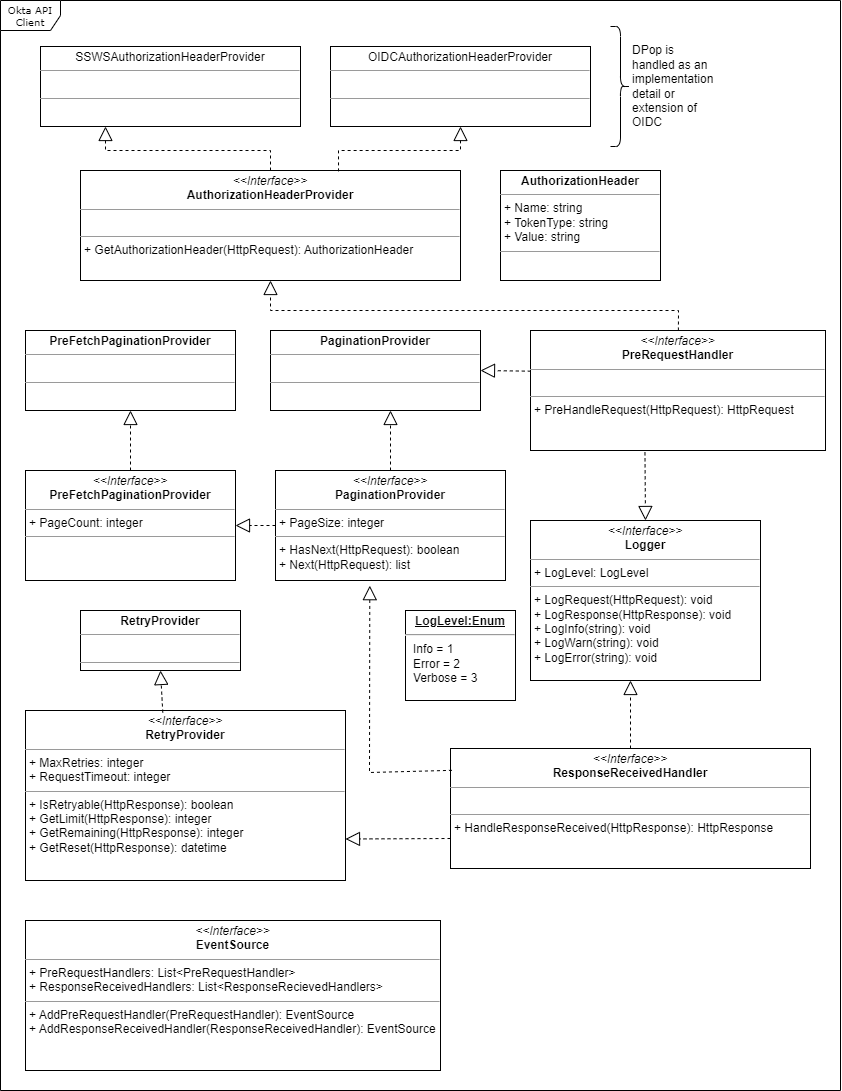

The diagram above was exported from draw.io. Its source (the exported page's mxGraphModel, read from the mxfile embedded in the PNG):
<mxGraphModel dx="2350" dy="2033" grid="1" gridSize="10" guides="1" tooltips="1" connect="1" arrows="1" fold="1" page="1" pageScale="1" pageWidth="850" pageHeight="1100" background="none" math="0" shadow="0">
  <root>
    <mxCell id="0" />
    <mxCell id="1" parent="0" />
    <mxCell id="17acba5748e5396b-1" value="Okta API Client" style="shape=umlFrame;whiteSpace=wrap;html=1;rounded=0;shadow=0;comic=0;labelBackgroundColor=none;strokeWidth=1;fontFamily=Verdana;fontSize=10;align=center;" parent="1" vertex="1">
      <mxGeometry x="-840" y="-1090" width="840" height="1090" as="geometry" />
    </mxCell>
    <mxCell id="5d2195bd80daf111-18" value="&lt;p style=&quot;margin:0px;margin-top:4px;text-align:center;&quot;&gt;&lt;i&gt;&amp;lt;&amp;lt;Interface&amp;gt;&amp;gt;&lt;/i&gt;&lt;br&gt;&lt;b&gt;AuthorizationHeaderProvider&lt;/b&gt;&lt;/p&gt;&lt;hr size=&quot;1&quot;&gt;&lt;p style=&quot;margin:0px;margin-left:4px;&quot;&gt;&lt;br&gt;&lt;/p&gt;&lt;hr size=&quot;1&quot;&gt;&lt;p style=&quot;margin:0px;margin-left:4px;&quot;&gt;+ GetAuthorizationHeader(HttpRequest): AuthorizationHeader&lt;br&gt;&lt;br&gt;&lt;/p&gt;" style="verticalAlign=top;align=left;overflow=fill;fontSize=12;fontFamily=Helvetica;html=1;rounded=0;shadow=0;comic=0;labelBackgroundColor=none;strokeWidth=1" parent="1" vertex="1">
      <mxGeometry x="-760" y="-920" width="380" height="110" as="geometry" />
    </mxCell>
    <mxCell id="woxpCk_thO-vSeAvAd4e-2" value="DPop is handled as an implementation detail or extension of OIDC" style="shape=curlyBracket;whiteSpace=wrap;html=1;rounded=1;flipH=1;labelPosition=right;verticalLabelPosition=middle;align=left;verticalAlign=middle;size=0.5;" vertex="1" parent="1">
      <mxGeometry x="-230" y="-1064" width="20" height="120" as="geometry" />
    </mxCell>
    <mxCell id="woxpCk_thO-vSeAvAd4e-4" value="&lt;p style=&quot;margin:0px;margin-top:4px;text-align:center;&quot;&gt;&lt;i&gt;&amp;lt;&amp;lt;Interface&amp;gt;&amp;gt;&lt;/i&gt;&lt;br&gt;&lt;b&gt;PaginationProvider&lt;/b&gt;&lt;/p&gt;&lt;hr size=&quot;1&quot;&gt;&lt;p style=&quot;margin:0px;margin-left:4px;&quot;&gt;+ PageSize: integer&lt;br&gt;&lt;/p&gt;&lt;hr size=&quot;1&quot;&gt;&lt;p style=&quot;margin:0px;margin-left:4px;&quot;&gt;+ HasNext(HttpRequest): boolean&lt;/p&gt;&lt;p style=&quot;margin:0px;margin-left:4px;&quot;&gt;+ Next(HttpRequest): list&lt;/p&gt;" style="verticalAlign=top;align=left;overflow=fill;fontSize=12;fontFamily=Helvetica;html=1;rounded=0;shadow=0;comic=0;labelBackgroundColor=none;strokeWidth=1" vertex="1" parent="1">
      <mxGeometry x="-565" y="-620" width="230" height="110" as="geometry" />
    </mxCell>
    <mxCell id="woxpCk_thO-vSeAvAd4e-13" value="&lt;p style=&quot;margin:0px;margin-top:4px;text-align:center;&quot;&gt;&lt;i&gt;&amp;lt;&amp;lt;Interface&amp;gt;&amp;gt;&lt;/i&gt;&lt;br&gt;&lt;b&gt;PreFetchPaginationProvider&lt;/b&gt;&lt;/p&gt;&lt;hr size=&quot;1&quot;&gt;&lt;p style=&quot;margin:0px;margin-left:4px;&quot;&gt;+ PageCount: integer&lt;br&gt;&lt;/p&gt;&lt;hr size=&quot;1&quot;&gt;&lt;p style=&quot;margin:0px;margin-left:4px;&quot;&gt;&lt;br&gt;&lt;/p&gt;" style="verticalAlign=top;align=left;overflow=fill;fontSize=12;fontFamily=Helvetica;html=1;whiteSpace=wrap;" vertex="1" parent="1">
      <mxGeometry x="-815" y="-620" width="210" height="110" as="geometry" />
    </mxCell>
    <mxCell id="woxpCk_thO-vSeAvAd4e-16" value="" style="endArrow=block;dashed=1;endFill=0;endSize=12;html=1;rounded=0;exitX=0;exitY=0.5;exitDx=0;exitDy=0;" edge="1" parent="1" source="woxpCk_thO-vSeAvAd4e-4" target="woxpCk_thO-vSeAvAd4e-13">
      <mxGeometry width="160" relative="1" as="geometry">
        <mxPoint x="-525" y="-717" as="sourcePoint" />
        <mxPoint x="-365" y="-717" as="targetPoint" />
      </mxGeometry>
    </mxCell>
    <mxCell id="woxpCk_thO-vSeAvAd4e-17" value="&lt;p style=&quot;margin:0px;margin-top:4px;text-align:center;&quot;&gt;OIDCAuthorizationHeaderProvider&lt;br&gt;&lt;/p&gt;&lt;hr size=&quot;1&quot;&gt;&lt;p style=&quot;margin:0px;margin-left:4px;&quot;&gt;&lt;br&gt;&lt;/p&gt;&lt;hr size=&quot;1&quot;&gt;&lt;p style=&quot;margin:0px;margin-left:4px;&quot;&gt;&lt;br&gt;&lt;/p&gt;" style="verticalAlign=top;align=left;overflow=fill;fontSize=12;fontFamily=Helvetica;html=1;whiteSpace=wrap;" vertex="1" parent="1">
      <mxGeometry x="-510" y="-1044" width="260" height="80" as="geometry" />
    </mxCell>
    <mxCell id="woxpCk_thO-vSeAvAd4e-18" value="&lt;p style=&quot;margin:0px;margin-top:4px;text-align:center;&quot;&gt;SSWSAuthorizationHeaderProvider&lt;br&gt;&lt;/p&gt;&lt;hr size=&quot;1&quot;&gt;&lt;p style=&quot;margin:0px;margin-left:4px;&quot;&gt;&lt;br&gt;&lt;/p&gt;&lt;hr size=&quot;1&quot;&gt;&lt;p style=&quot;margin:0px;margin-left:4px;&quot;&gt;&lt;br&gt;&lt;/p&gt;" style="verticalAlign=top;align=left;overflow=fill;fontSize=12;fontFamily=Helvetica;html=1;whiteSpace=wrap;" vertex="1" parent="1">
      <mxGeometry x="-800" y="-1044" width="260" height="80" as="geometry" />
    </mxCell>
    <mxCell id="woxpCk_thO-vSeAvAd4e-19" value="&lt;p style=&quot;margin:0px;margin-top:4px;text-align:center;&quot;&gt;&lt;b&gt;AuthorizationHeader&lt;/b&gt;&lt;/p&gt;&lt;hr size=&quot;1&quot;&gt;&lt;p style=&quot;margin:0px;margin-left:4px;&quot;&gt;+ Name: string&lt;/p&gt;&lt;p style=&quot;margin:0px;margin-left:4px;&quot;&gt;+ TokenType: string&lt;/p&gt;&lt;p style=&quot;margin:0px;margin-left:4px;&quot;&gt;+ Value: string&lt;/p&gt;&lt;hr size=&quot;1&quot;&gt;&lt;p style=&quot;margin:0px;margin-left:4px;&quot;&gt;&lt;br&gt;&lt;/p&gt;" style="verticalAlign=top;align=left;overflow=fill;fontSize=12;fontFamily=Helvetica;html=1;whiteSpace=wrap;" vertex="1" parent="1">
      <mxGeometry x="-340" y="-920" width="160" height="110" as="geometry" />
    </mxCell>
    <mxCell id="woxpCk_thO-vSeAvAd4e-20" value="&lt;p style=&quot;margin:0px;margin-top:4px;text-align:center;&quot;&gt;&lt;b&gt;PreFetchPaginationProvider&lt;/b&gt;&lt;/p&gt;&lt;hr size=&quot;1&quot;&gt;&lt;p style=&quot;margin:0px;margin-left:4px;&quot;&gt;&lt;br&gt;&lt;/p&gt;&lt;hr size=&quot;1&quot;&gt;&lt;p style=&quot;margin:0px;margin-left:4px;&quot;&gt;&lt;br&gt;&lt;/p&gt;" style="verticalAlign=top;align=left;overflow=fill;fontSize=12;fontFamily=Helvetica;html=1;whiteSpace=wrap;" vertex="1" parent="1">
      <mxGeometry x="-815" y="-760" width="210" height="80" as="geometry" />
    </mxCell>
    <mxCell id="woxpCk_thO-vSeAvAd4e-23" value="&lt;p style=&quot;margin:0px;margin-top:4px;text-align:center;&quot;&gt;&lt;b&gt;PaginationProvider&lt;/b&gt;&lt;/p&gt;&lt;hr size=&quot;1&quot;&gt;&lt;p style=&quot;margin:0px;margin-left:4px;&quot;&gt;&lt;br&gt;&lt;/p&gt;&lt;hr size=&quot;1&quot;&gt;&lt;p style=&quot;margin:0px;margin-left:4px;&quot;&gt;&lt;br&gt;&lt;/p&gt;" style="verticalAlign=top;align=left;overflow=fill;fontSize=12;fontFamily=Helvetica;html=1;whiteSpace=wrap;" vertex="1" parent="1">
      <mxGeometry x="-570" y="-760" width="210" height="80" as="geometry" />
    </mxCell>
    <mxCell id="woxpCk_thO-vSeAvAd4e-28" value="&lt;p style=&quot;margin:0px;margin-top:4px;text-align:center;&quot;&gt;&lt;b&gt;RetryProvider&lt;/b&gt;&lt;/p&gt;&lt;hr size=&quot;1&quot;&gt;&lt;p style=&quot;margin:0px;margin-left:4px;&quot;&gt;&lt;br&gt;&lt;/p&gt;&lt;hr size=&quot;1&quot;&gt;&lt;p style=&quot;margin:0px;margin-left:4px;&quot;&gt;&lt;br&gt;&lt;/p&gt;" style="verticalAlign=top;align=left;overflow=fill;fontSize=12;fontFamily=Helvetica;html=1;whiteSpace=wrap;" vertex="1" parent="1">
      <mxGeometry x="-760" y="-480" width="160" height="60" as="geometry" />
    </mxCell>
    <mxCell id="woxpCk_thO-vSeAvAd4e-30" value="&lt;p style=&quot;margin:0px;margin-top:4px;text-align:center;&quot;&gt;&lt;i&gt;&amp;lt;&amp;lt;Interface&amp;gt;&amp;gt;&lt;/i&gt;&lt;br&gt;&lt;b&gt;PreRequestHandler&lt;/b&gt;&lt;/p&gt;&lt;hr size=&quot;1&quot;&gt;&lt;p style=&quot;margin:0px;margin-left:4px;&quot;&gt;&lt;br&gt;&lt;/p&gt;&lt;hr size=&quot;1&quot;&gt;&lt;p style=&quot;margin:0px;margin-left:4px;&quot;&gt;+ PreHandleRequest(HttpRequest): HttpRequest&lt;br&gt;&lt;/p&gt;" style="verticalAlign=top;align=left;overflow=fill;fontSize=12;fontFamily=Helvetica;html=1;whiteSpace=wrap;" vertex="1" parent="1">
      <mxGeometry x="-310" y="-760" width="295" height="120" as="geometry" />
    </mxCell>
    <mxCell id="woxpCk_thO-vSeAvAd4e-31" value="&lt;p style=&quot;margin:0px;margin-top:4px;text-align:center;&quot;&gt;&lt;i&gt;&amp;lt;&amp;lt;Interface&amp;gt;&amp;gt;&lt;/i&gt;&lt;br&gt;&lt;b&gt;ResponseReceivedHandler&lt;/b&gt;&lt;/p&gt;&lt;hr size=&quot;1&quot;&gt;&lt;p style=&quot;margin:0px;margin-left:4px;&quot;&gt;&lt;br&gt;&lt;/p&gt;&lt;hr size=&quot;1&quot;&gt;&lt;p style=&quot;margin:0px;margin-left:4px;&quot;&gt;+ HandleResponseReceived(HttpResponse): HttpResponse&lt;br&gt;&lt;/p&gt;" style="verticalAlign=top;align=left;overflow=fill;fontSize=12;fontFamily=Helvetica;html=1;whiteSpace=wrap;" vertex="1" parent="1">
      <mxGeometry x="-390" y="-342" width="360" height="120" as="geometry" />
    </mxCell>
    <mxCell id="woxpCk_thO-vSeAvAd4e-36" value="&lt;p style=&quot;margin:0px;margin-top:4px;text-align:center;&quot;&gt;&lt;i&gt;&amp;lt;&amp;lt;Interface&amp;gt;&amp;gt;&lt;/i&gt;&lt;br&gt;&lt;b&gt;Logger&lt;/b&gt;&lt;/p&gt;&lt;hr size=&quot;1&quot;&gt;&lt;p style=&quot;margin:0px;margin-left:4px;&quot;&gt;+ LogLevel: LogLevel&lt;/p&gt;&lt;hr size=&quot;1&quot;&gt;&lt;p style=&quot;margin:0px;margin-left:4px;&quot;&gt;+ LogRequest(HttpRequest): void&lt;br&gt;+ LogResponse(HttpResponse): void&lt;/p&gt;&lt;p style=&quot;margin:0px;margin-left:4px;&quot;&gt;+ LogInfo(string): void&lt;/p&gt;&lt;p style=&quot;margin:0px;margin-left:4px;&quot;&gt;+ LogWarn(string): void&lt;/p&gt;&lt;p style=&quot;margin:0px;margin-left:4px;&quot;&gt;+ LogError(string): void&lt;/p&gt;" style="verticalAlign=top;align=left;overflow=fill;fontSize=12;fontFamily=Helvetica;html=1;whiteSpace=wrap;" vertex="1" parent="1">
      <mxGeometry x="-310" y="-570" width="230" height="160" as="geometry" />
    </mxCell>
    <mxCell id="woxpCk_thO-vSeAvAd4e-37" value="&lt;p style=&quot;margin:0px;margin-top:4px;text-align:center;text-decoration:underline;&quot;&gt;&lt;b&gt;LogLevel:Enum&lt;/b&gt;&lt;/p&gt;&lt;hr&gt;&lt;p style=&quot;margin:0px;margin-left:8px;&quot;&gt;Info = 1&lt;br&gt;Error = 2&lt;br&gt;Verbose = 3&lt;/p&gt;" style="verticalAlign=top;align=left;overflow=fill;fontSize=12;fontFamily=Helvetica;html=1;whiteSpace=wrap;" vertex="1" parent="1">
      <mxGeometry x="-435" y="-480" width="110" height="90" as="geometry" />
    </mxCell>
    <mxCell id="woxpCk_thO-vSeAvAd4e-40" value="&lt;p style=&quot;margin:0px;margin-top:4px;text-align:center;&quot;&gt;&lt;i&gt;&amp;lt;&amp;lt;Interface&amp;gt;&amp;gt;&lt;/i&gt;&lt;br&gt;&lt;b&gt;EventSource&lt;/b&gt;&lt;/p&gt;&lt;hr size=&quot;1&quot;&gt;&lt;p style=&quot;margin:0px;margin-left:4px;&quot;&gt;+ PreRequestHandlers: List&amp;lt;PreRequestHandler&amp;gt;&lt;br&gt;+ ResponseReceivedHandlers: List&amp;lt;ResponseRecievedHandlers&amp;gt;&lt;/p&gt;&lt;hr size=&quot;1&quot;&gt;&lt;p style=&quot;margin:0px;margin-left:4px;&quot;&gt;+ AddPreRequestHandler(PreRequestHandler): EventSource&lt;br&gt;+ AddResponseReceivedHandler(ResponseReceivedHandler): EventSource&lt;/p&gt;" style="verticalAlign=top;align=left;overflow=fill;fontSize=12;fontFamily=Helvetica;html=1;whiteSpace=wrap;" vertex="1" parent="1">
      <mxGeometry x="-815" y="-170" width="415" height="150" as="geometry" />
    </mxCell>
    <mxCell id="woxpCk_thO-vSeAvAd4e-26" value="&lt;p style=&quot;margin:0px;margin-top:4px;text-align:center;&quot;&gt;&lt;i&gt;&amp;lt;&amp;lt;Interface&amp;gt;&amp;gt;&lt;/i&gt;&lt;br&gt;&lt;b&gt;RetryProvider&lt;/b&gt;&lt;/p&gt;&lt;hr size=&quot;1&quot;&gt;&lt;p style=&quot;margin:0px;margin-left:4px;&quot;&gt;+ MaxRetries: integer&lt;br&gt;+ RequestTimeout: integer&lt;/p&gt;&lt;hr size=&quot;1&quot;&gt;&lt;p style=&quot;margin:0px;margin-left:4px;&quot;&gt;+ IsRetryable(HttpResponse): boolean&lt;br&gt;+ GetLimit(HttpResponse): integer&lt;/p&gt;&lt;p style=&quot;margin:0px;margin-left:4px;&quot;&gt;+ GetRemaining(HttpResponse): integer&lt;/p&gt;&lt;p style=&quot;margin:0px;margin-left:4px;&quot;&gt;+ GetReset(HttpResponse): datetime&lt;/p&gt;" style="verticalAlign=top;align=left;overflow=fill;fontSize=12;fontFamily=Helvetica;html=1;whiteSpace=wrap;" vertex="1" parent="1">
      <mxGeometry x="-815" y="-380" width="320" height="170" as="geometry" />
    </mxCell>
    <mxCell id="woxpCk_thO-vSeAvAd4e-47" value="" style="endArrow=block;dashed=1;endFill=0;endSize=12;html=1;rounded=0;exitX=0.001;exitY=0.339;exitDx=0;exitDy=0;entryX=1;entryY=0.5;entryDx=0;entryDy=0;exitPerimeter=0;" edge="1" parent="1" source="woxpCk_thO-vSeAvAd4e-30" target="woxpCk_thO-vSeAvAd4e-23">
      <mxGeometry width="160" relative="1" as="geometry">
        <mxPoint x="-530" y="-790" as="sourcePoint" />
        <mxPoint x="-370" y="-790" as="targetPoint" />
      </mxGeometry>
    </mxCell>
    <mxCell id="woxpCk_thO-vSeAvAd4e-48" value="" style="endArrow=block;dashed=1;endFill=0;endSize=12;html=1;rounded=0;exitX=0.5;exitY=0;exitDx=0;exitDy=0;" edge="1" parent="1" source="woxpCk_thO-vSeAvAd4e-4">
      <mxGeometry width="160" relative="1" as="geometry">
        <mxPoint x="-470" y="-610" as="sourcePoint" />
        <mxPoint x="-450" y="-680" as="targetPoint" />
      </mxGeometry>
    </mxCell>
    <mxCell id="woxpCk_thO-vSeAvAd4e-49" value="" style="endArrow=block;dashed=1;endFill=0;endSize=12;html=1;rounded=0;exitX=0.5;exitY=0;exitDx=0;exitDy=0;entryX=0.5;entryY=1;entryDx=0;entryDy=0;" edge="1" parent="1" source="woxpCk_thO-vSeAvAd4e-13" target="woxpCk_thO-vSeAvAd4e-20">
      <mxGeometry width="160" relative="1" as="geometry">
        <mxPoint x="-530" y="-530" as="sourcePoint" />
        <mxPoint x="-370" y="-530" as="targetPoint" />
      </mxGeometry>
    </mxCell>
    <mxCell id="woxpCk_thO-vSeAvAd4e-50" value="" style="endArrow=block;dashed=1;endFill=0;endSize=12;html=1;rounded=0;exitX=0.388;exitY=1.015;exitDx=0;exitDy=0;entryX=0.5;entryY=0;entryDx=0;entryDy=0;exitPerimeter=0;" edge="1" parent="1" source="woxpCk_thO-vSeAvAd4e-30" target="woxpCk_thO-vSeAvAd4e-36">
      <mxGeometry width="160" relative="1" as="geometry">
        <mxPoint x="-530" y="-550" as="sourcePoint" />
        <mxPoint x="-370" y="-550" as="targetPoint" />
      </mxGeometry>
    </mxCell>
    <mxCell id="woxpCk_thO-vSeAvAd4e-51" value="" style="endArrow=block;dashed=1;endFill=0;endSize=12;html=1;rounded=0;entryX=0.5;entryY=1;entryDx=0;entryDy=0;" edge="1" parent="1" source="woxpCk_thO-vSeAvAd4e-30" target="5d2195bd80daf111-18">
      <mxGeometry width="160" relative="1" as="geometry">
        <mxPoint x="-530" y="-790" as="sourcePoint" />
        <mxPoint x="-370" y="-790" as="targetPoint" />
        <Array as="points">
          <mxPoint x="-162" y="-780" />
          <mxPoint x="-570" y="-780" />
        </Array>
      </mxGeometry>
    </mxCell>
    <mxCell id="woxpCk_thO-vSeAvAd4e-52" value="" style="endArrow=block;dashed=1;endFill=0;endSize=12;html=1;rounded=0;exitX=0.5;exitY=0;exitDx=0;exitDy=0;" edge="1" parent="1" source="woxpCk_thO-vSeAvAd4e-31">
      <mxGeometry width="160" relative="1" as="geometry">
        <mxPoint x="-530" y="-320" as="sourcePoint" />
        <mxPoint x="-210" y="-410" as="targetPoint" />
      </mxGeometry>
    </mxCell>
    <mxCell id="woxpCk_thO-vSeAvAd4e-53" value="" style="endArrow=block;dashed=1;endFill=0;endSize=12;html=1;rounded=0;exitX=0.004;exitY=0.182;exitDx=0;exitDy=0;entryX=0.41;entryY=1.047;entryDx=0;entryDy=0;entryPerimeter=0;exitPerimeter=0;" edge="1" parent="1" source="woxpCk_thO-vSeAvAd4e-31" target="woxpCk_thO-vSeAvAd4e-4">
      <mxGeometry width="160" relative="1" as="geometry">
        <mxPoint x="-560" y="-440" as="sourcePoint" />
        <mxPoint x="-400" y="-440" as="targetPoint" />
        <Array as="points">
          <mxPoint x="-471" y="-318" />
        </Array>
      </mxGeometry>
    </mxCell>
    <mxCell id="woxpCk_thO-vSeAvAd4e-54" value="" style="endArrow=block;dashed=1;endFill=0;endSize=12;html=1;rounded=0;exitX=0;exitY=0.75;exitDx=0;exitDy=0;entryX=1;entryY=0.75;entryDx=0;entryDy=0;" edge="1" parent="1" source="woxpCk_thO-vSeAvAd4e-31">
      <mxGeometry width="160" relative="1" as="geometry">
        <mxPoint x="-390" y="-249" as="sourcePoint" />
        <mxPoint x="-495" y="-251.5" as="targetPoint" />
      </mxGeometry>
    </mxCell>
    <mxCell id="woxpCk_thO-vSeAvAd4e-55" value="" style="endArrow=block;dashed=1;endFill=0;endSize=12;html=1;rounded=0;exitX=0.429;exitY=0.012;exitDx=0;exitDy=0;exitPerimeter=0;entryX=0.5;entryY=1;entryDx=0;entryDy=0;" edge="1" parent="1" source="woxpCk_thO-vSeAvAd4e-26" target="woxpCk_thO-vSeAvAd4e-28">
      <mxGeometry width="160" relative="1" as="geometry">
        <mxPoint x="-560" y="-350" as="sourcePoint" />
        <mxPoint x="-400" y="-350" as="targetPoint" />
      </mxGeometry>
    </mxCell>
    <mxCell id="woxpCk_thO-vSeAvAd4e-56" value="" style="endArrow=block;dashed=1;endFill=0;endSize=12;html=1;rounded=0;exitX=0.5;exitY=0;exitDx=0;exitDy=0;entryX=0.25;entryY=1;entryDx=0;entryDy=0;" edge="1" parent="1" source="5d2195bd80daf111-18" target="woxpCk_thO-vSeAvAd4e-18">
      <mxGeometry width="160" relative="1" as="geometry">
        <mxPoint x="-440" y="-750" as="sourcePoint" />
        <mxPoint x="-280" y="-750" as="targetPoint" />
        <Array as="points">
          <mxPoint x="-570" y="-940" />
          <mxPoint x="-735" y="-940" />
        </Array>
      </mxGeometry>
    </mxCell>
    <mxCell id="woxpCk_thO-vSeAvAd4e-57" value="" style="endArrow=block;dashed=1;endFill=0;endSize=12;html=1;rounded=0;exitX=0.679;exitY=0.008;exitDx=0;exitDy=0;exitPerimeter=0;entryX=0.5;entryY=1;entryDx=0;entryDy=0;" edge="1" parent="1" source="5d2195bd80daf111-18" target="woxpCk_thO-vSeAvAd4e-17">
      <mxGeometry width="160" relative="1" as="geometry">
        <mxPoint x="-650" y="-860" as="sourcePoint" />
        <mxPoint x="-490" y="-860" as="targetPoint" />
        <Array as="points">
          <mxPoint x="-502" y="-940" />
          <mxPoint x="-380" y="-940" />
        </Array>
      </mxGeometry>
    </mxCell>
  </root>
</mxGraphModel>